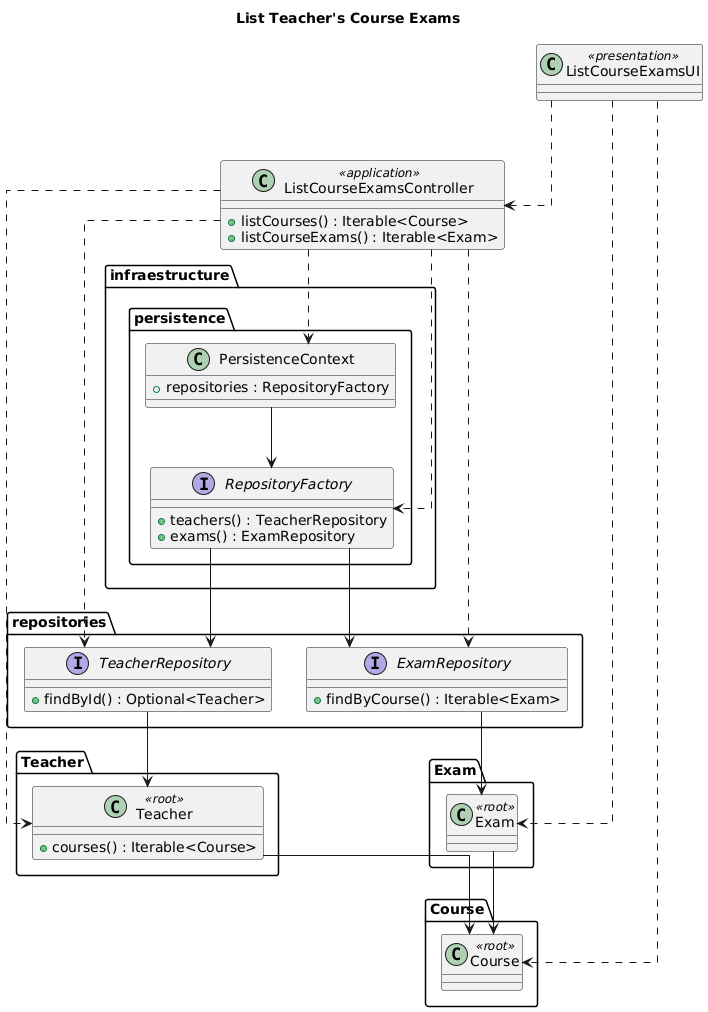

The diagram above was rendered by PlantUML. Its source (embedded in the PNG):
@startuml
'https://plantuml.com/class-diagram

title List Teacher's Course Exams

top to bottom direction
skinparam linetype ortho

package "Teacher" {
    class "Teacher" <<root>> {
        + courses() : Iterable<Course>
    }
}

package "Exam" {
    class "Exam" <<root>>
}

package "Course" {
    class "Course" <<root>>
}

package "repositories" {
    interface "TeacherRepository"{
        + findById() : Optional<Teacher>
    }

    interface "ExamRepository"{
        + findByCourse() : Iterable<Exam>
    }
}

package "infraestructure.persistence" {
    class "PersistenceContext" {
        + repositories : RepositoryFactory
    }

    interface "RepositoryFactory" {
        + teachers() : TeacherRepository
        + exams() : ExamRepository
    }
}

class "ListCourseExamsUI" <<presentation>> {
}

class "ListCourseExamsController" <<application>> {
    + listCourses() : Iterable<Course>
    + listCourseExams() : Iterable<Exam>
}

ListCourseExamsUI ..> ListCourseExamsController

ListCourseExamsUI ..> Exam.Exam

ListCourseExamsUI ..> Course.Course

ListCourseExamsController ..> PersistenceContext

ListCourseExamsController ..> RepositoryFactory

ListCourseExamsController ..> TeacherRepository

ListCourseExamsController ..> ExamRepository

ListCourseExamsController ..> Teacher.Teacher

Teacher.Teacher --> Course.Course

Exam.Exam --> Course.Course

PersistenceContext --> RepositoryFactory

RepositoryFactory --> TeacherRepository

RepositoryFactory --> ExamRepository

TeacherRepository --> Teacher.Teacher

ExamRepository --> Exam.Exam
@enduml